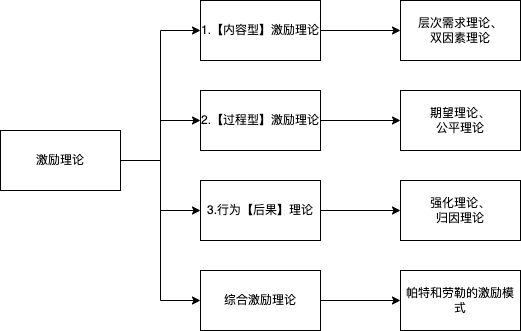

The diagram above was exported from draw.io. Its source (the exported page's mxGraphModel, read from the mxfile embedded in the PNG):
<mxGraphModel dx="954" dy="589" grid="1" gridSize="10" guides="1" tooltips="1" connect="1" arrows="1" fold="1" page="1" pageScale="1" pageWidth="827" pageHeight="1169" math="0" shadow="0">
  <root>
    <mxCell id="0" />
    <mxCell id="1" parent="0" />
    <mxCell id="wZHYY4yOcm30imfyxHaA-3" value="" style="edgeStyle=orthogonalEdgeStyle;rounded=0;orthogonalLoop=1;jettySize=auto;html=1;entryX=0;entryY=0.5;entryDx=0;entryDy=0;" parent="1" source="wZHYY4yOcm30imfyxHaA-1" target="wZHYY4yOcm30imfyxHaA-2" edge="1">
      <mxGeometry relative="1" as="geometry" />
    </mxCell>
    <mxCell id="wZHYY4yOcm30imfyxHaA-15" style="edgeStyle=orthogonalEdgeStyle;rounded=0;orthogonalLoop=1;jettySize=auto;html=1;entryX=0;entryY=0.5;entryDx=0;entryDy=0;" parent="1" source="wZHYY4yOcm30imfyxHaA-1" target="wZHYY4yOcm30imfyxHaA-6" edge="1">
      <mxGeometry relative="1" as="geometry" />
    </mxCell>
    <mxCell id="wZHYY4yOcm30imfyxHaA-16" style="edgeStyle=orthogonalEdgeStyle;rounded=0;orthogonalLoop=1;jettySize=auto;html=1;entryX=0;entryY=0.5;entryDx=0;entryDy=0;" parent="1" source="wZHYY4yOcm30imfyxHaA-1" target="wZHYY4yOcm30imfyxHaA-5" edge="1">
      <mxGeometry relative="1" as="geometry" />
    </mxCell>
    <mxCell id="wZHYY4yOcm30imfyxHaA-17" style="edgeStyle=orthogonalEdgeStyle;rounded=0;orthogonalLoop=1;jettySize=auto;html=1;entryX=0;entryY=0.5;entryDx=0;entryDy=0;" parent="1" source="wZHYY4yOcm30imfyxHaA-1" target="wZHYY4yOcm30imfyxHaA-4" edge="1">
      <mxGeometry relative="1" as="geometry" />
    </mxCell>
    <mxCell id="wZHYY4yOcm30imfyxHaA-1" value="激励理论" style="rounded=0;whiteSpace=wrap;html=1;" parent="1" vertex="1">
      <mxGeometry x="80" y="250" width="120" height="60" as="geometry" />
    </mxCell>
    <mxCell id="wZHYY4yOcm30imfyxHaA-8" value="" style="edgeStyle=orthogonalEdgeStyle;rounded=0;orthogonalLoop=1;jettySize=auto;html=1;" parent="1" source="wZHYY4yOcm30imfyxHaA-2" target="wZHYY4yOcm30imfyxHaA-7" edge="1">
      <mxGeometry relative="1" as="geometry" />
    </mxCell>
    <mxCell id="wZHYY4yOcm30imfyxHaA-2" value="1.【内容型】激励理论" style="rounded=0;whiteSpace=wrap;html=1;" parent="1" vertex="1">
      <mxGeometry x="280" y="120" width="120" height="60" as="geometry" />
    </mxCell>
    <mxCell id="wZHYY4yOcm30imfyxHaA-14" value="" style="edgeStyle=orthogonalEdgeStyle;rounded=0;orthogonalLoop=1;jettySize=auto;html=1;" parent="1" source="wZHYY4yOcm30imfyxHaA-4" target="wZHYY4yOcm30imfyxHaA-13" edge="1">
      <mxGeometry relative="1" as="geometry" />
    </mxCell>
    <mxCell id="wZHYY4yOcm30imfyxHaA-4" value="综合激励理论" style="rounded=0;whiteSpace=wrap;html=1;" parent="1" vertex="1">
      <mxGeometry x="280" y="390" width="120" height="60" as="geometry" />
    </mxCell>
    <mxCell id="wZHYY4yOcm30imfyxHaA-12" value="" style="edgeStyle=orthogonalEdgeStyle;rounded=0;orthogonalLoop=1;jettySize=auto;html=1;" parent="1" source="wZHYY4yOcm30imfyxHaA-5" target="wZHYY4yOcm30imfyxHaA-11" edge="1">
      <mxGeometry relative="1" as="geometry" />
    </mxCell>
    <mxCell id="wZHYY4yOcm30imfyxHaA-5" value="3.行为【后果】理论" style="rounded=0;whiteSpace=wrap;html=1;" parent="1" vertex="1">
      <mxGeometry x="280" y="300" width="120" height="60" as="geometry" />
    </mxCell>
    <mxCell id="wZHYY4yOcm30imfyxHaA-10" value="" style="edgeStyle=orthogonalEdgeStyle;rounded=0;orthogonalLoop=1;jettySize=auto;html=1;" parent="1" source="wZHYY4yOcm30imfyxHaA-6" target="wZHYY4yOcm30imfyxHaA-9" edge="1">
      <mxGeometry relative="1" as="geometry" />
    </mxCell>
    <mxCell id="wZHYY4yOcm30imfyxHaA-6" value="2.【过程型】激励理论" style="rounded=0;whiteSpace=wrap;html=1;" parent="1" vertex="1">
      <mxGeometry x="280" y="210" width="120" height="60" as="geometry" />
    </mxCell>
    <mxCell id="wZHYY4yOcm30imfyxHaA-7" value="&lt;div&gt;层次需求理论、&lt;/div&gt;&lt;div&gt;双因素理论&lt;/div&gt;" style="rounded=0;whiteSpace=wrap;html=1;" parent="1" vertex="1">
      <mxGeometry x="480" y="120" width="120" height="60" as="geometry" />
    </mxCell>
    <mxCell id="wZHYY4yOcm30imfyxHaA-9" value="&lt;div&gt;期望理论、&lt;/div&gt;&lt;div&gt;公平理论&lt;/div&gt;" style="rounded=0;whiteSpace=wrap;html=1;" parent="1" vertex="1">
      <mxGeometry x="480" y="210" width="120" height="60" as="geometry" />
    </mxCell>
    <mxCell id="wZHYY4yOcm30imfyxHaA-11" value="&lt;div&gt;强化理论、&lt;/div&gt;&lt;div&gt;归因理论&lt;/div&gt;" style="rounded=0;whiteSpace=wrap;html=1;" parent="1" vertex="1">
      <mxGeometry x="480" y="300" width="120" height="60" as="geometry" />
    </mxCell>
    <mxCell id="wZHYY4yOcm30imfyxHaA-13" value="帕特和劳勒的激励模式" style="rounded=0;whiteSpace=wrap;html=1;" parent="1" vertex="1">
      <mxGeometry x="480" y="390" width="120" height="60" as="geometry" />
    </mxCell>
  </root>
</mxGraphModel>